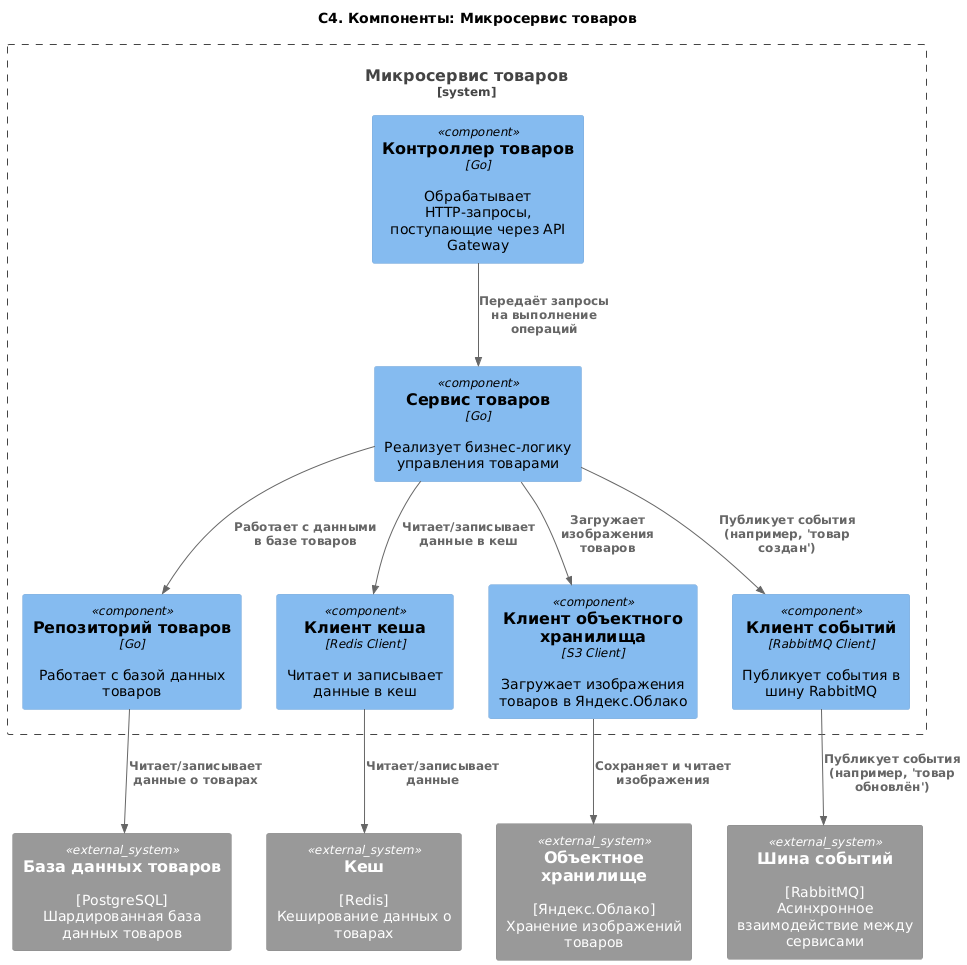

The diagram above was rendered by PlantUML. Its source (embedded in the PNG):
@startuml
title "C4. Компоненты: Микросервис товаров"

!include https://raw.githubusercontent.com/plantuml-stdlib/C4-PlantUML/master/C4_Component.puml

System_Boundary(productService, "Микросервис товаров") {
    Component(controller, "Контроллер товаров", "Go", "Обрабатывает HTTP-запросы, поступающие через API Gateway")
    Component(service, "Сервис товаров", "Go", "Реализует бизнес-логику управления товарами")
    Component(repository, "Репозиторий товаров", "Go", "Работает с базой данных товаров")
    Component(cacheClient, "Клиент кеша", "Redis Client", "Читает и записывает данные в кеш")
    Component(storageClient, "Клиент объектного хранилища", "S3 Client", "Загружает изображения товаров в Яндекс.Облако")
    Component(eventClient, "Клиент событий", "RabbitMQ Client", "Публикует события в шину RabbitMQ")
}

System_Ext(redis, "Кеш", "[Redis]\nКеширование данных о товарах")
System_Ext(productDb, "База данных товаров", "[PostgreSQL]\nШардированная база данных товаров")
System_Ext(objectStorage, "Объектное хранилище", "[Яндекс.Облако]\nХранение изображений товаров")
System_Ext(eventBus, "Шина событий", "[RabbitMQ]\nАсинхронное взаимодействие между сервисами")

Rel(controller, service, "Передаёт запросы на выполнение операций")
Rel(service, repository, "Работает с данными в базе товаров")
Rel(service, cacheClient, "Читает/записывает данные в кеш")
Rel(service, storageClient, "Загружает изображения товаров")
Rel(service, eventClient, "Публикует события (например, 'товар создан')")
Rel(repository, productDb, "Читает/записывает данные о товарах")
Rel(cacheClient, redis, "Читает/записывает данные")
Rel(storageClient, objectStorage, "Сохраняет и читает изображения")
Rel(eventClient, eventBus, "Публикует события (например, 'товар обновлён')")
@enduml